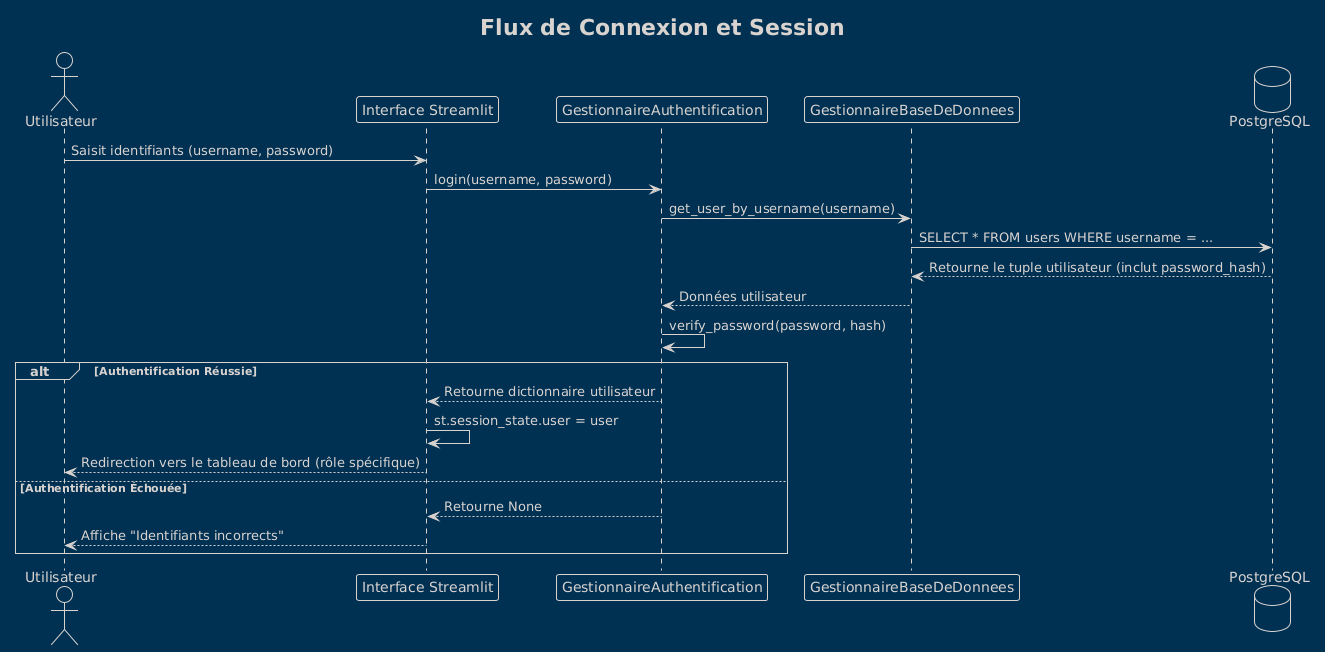

The diagram above was rendered by PlantUML. Its source (embedded in the PNG):
@startuml
!theme blueprint
title Flux de Connexion et Session

actor Utilisateur
participant "Interface Streamlit" as App
participant "GestionnaireAuthentification" as Auth
participant "GestionnaireBaseDeDonnees" as DB
database "PostgreSQL" as DB_Store

Utilisateur -> App : Saisit identifiants (username, password)
App -> Auth : login(username, password)
Auth -> DB : get_user_by_username(username)
DB -> DB_Store : SELECT * FROM users WHERE username = ...
DB_Store --> DB : Retourne le tuple utilisateur (inclut password_hash)
DB --> Auth : Données utilisateur
Auth -> Auth : verify_password(password, hash)
alt Authentification Réussie
    Auth --> App : Retourne dictionnaire utilisateur
    App -> App : st.session_state.user = user
    App --> Utilisateur : Redirection vers le tableau de bord (rôle spécifique)
else Authentification Échouée
    Auth --> App : Retourne None
    App --> Utilisateur : Affiche "Identifiants incorrects"
end
@enduml